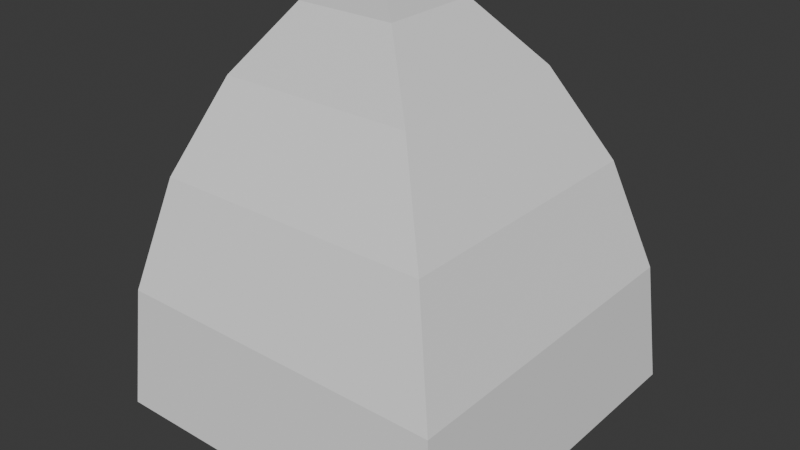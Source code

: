 # Source: FI-025_Observatory_Sharp_Corner_Roof.blend  (saved by Blender 4.2.66; exported with 4.5.12 LTS)
import bpy
from mathutils import Matrix  # noqa: F401  (used for matrix-valued properties, if any)

bpy.ops.wm.read_factory_settings(use_empty=True)
scene = bpy.context.scene
scene.name = 'Scene'

# ---- collections
col_collection = bpy.data.collections.new('Collection'); scene.collection.children.link(col_collection)
col_export = bpy.data.collections.new('Export'); scene.collection.children.link(col_export)

# ---- world
world_world = bpy.data.worlds.new('World'); scene.world = world_world
world_world.use_nodes = True; world_world.node_tree.nodes.clear()
_N = world_world.node_tree.nodes; _L = world_world.node_tree.links
n0 = _N.new('ShaderNodeOutputWorld'); n0.name = 'World Output'; n0.location = (300, 300)
n1 = _N.new('ShaderNodeBackground'); n1.name = 'Background'; n1.location = (10, 300)
n1.inputs[0].default_value = (0.05088, 0.05088, 0.05088, 1.0)
_L.new(n1.outputs[0], n0.inputs[0])
n0.is_active_output = True
world_world.color = (0.05088, 0.05088, 0.05088)
world_world.sun_shadow_jitter_overblur = 0.0

# ---- meshes
me_cube = bpy.data.meshes.new('Cube')
me_cube.from_pydata([(-1.0, -1.0, 7.153e-07), (-1.0, 1.0, 2.0), (1.0, -1.0, 7.153e-07), (1.0, 1.0, 7.153e-07), (-1.0, 0.3433, 1.905), (-1.0, -0.9098, 0.6518), (-1.0, -0.6326, 1.196), (-1.0, -0.2008, 1.628), (-0.3433, 0.3433, 1.905), (0.2008, -0.2008, 1.628), (0.6326, -0.6326, 1.196), (0.9098, -0.9098, 0.6439), (-0.3433, 1.0, 1.905), (0.2008, 1.0, 1.628), (0.6326, 1.0, 1.196), (0.9098, 1.0, 0.6518), (-0.9452, 1.0, 1.995), (-1.0, 0.9452, 1.995), (-0.945, 0.946, 1.99), (-1.0, -0.95, 7.153e-07), (-1.0, 1.0, 1.952), (0.95, -0.95, 7.153e-07), (0.95, 1.0, 7.153e-07), (-1.0, 0.3582, 1.859), (-1.0, -0.864, 0.6439), (-1.0, -0.5936, 1.168), (-1.0, -0.1725, 1.589), (-0.3529, 0.3529, 1.858), (0.1833, -0.1833, 1.586), (0.6073, -0.6073, 1.163), (0.8779, -0.8779, 0.6439), (-0.3582, 1.0, 1.859), (0.1725, 1.0, 1.589), (0.5936, 1.0, 1.168), (0.864, 1.0, 0.6439), (-0.946, 1.0, 1.948), (-1.0, 0.946, 1.948), (-0.9489, 0.9499, 1.952), (-1.0, 1.0, 1.962), (-0.9966, 1.0, 1.952)], [], [(12, 16, 18, 8), (2, 11, 5, 0), (12, 8, 9, 13), (13, 9, 10, 14), (14, 10, 11, 15), (8, 4, 7, 9), (9, 7, 6, 10), (10, 6, 5, 11), (15, 11, 2, 3), (17, 18, 1), (31, 27, 37, 35), (21, 19, 24, 30), (31, 32, 28, 27), (32, 33, 29, 28), (33, 34, 30, 29), (27, 28, 26, 23), (28, 29, 25, 26), (29, 30, 24, 25), (34, 22, 21, 30), (36, 20, 39, 37), (15, 34, 33, 14), (12, 31, 35, 16), (13, 32, 31, 12), (6, 25, 24, 5), (17, 36, 23, 4), (5, 24, 19, 0), (4, 23, 26, 7), (14, 33, 32, 13), (1, 38, 20, 36, 17), (16, 35, 39, 38, 1), (2, 21, 22, 3), (7, 26, 25, 6), (3, 22, 34, 15), (0, 19, 21, 2), (18, 17, 4, 8), (27, 23, 36, 37), (39, 20, 38), (39, 35, 37), (18, 16, 1)])
_uv = me_cube.uv_layers.new(name='UVMap')
_uv.uv.foreach_set('vector', [0.7928, 0.5, 0.8681, 0.5, 0.8681, 0.5068, 0.7928, 0.5822, 0.375, 0.75, 0.5214, 0.7628, 0.5214, 1.0, 0.375, 1.0, 0.7928, 0.5, 0.7928, 0.5822, 0.7286, 0.6464, 0.7286, 0.5, 0.7286, 0.5, 0.7286, 0.6464, 0.625, 0.7009, 0.625, 0.5, 0.625, 0.5, 0.625, 0.7009, 0.5214, 0.7372, 0.5214, 0.5, 0.7928, 0.5822, 0.875, 0.5822, 0.875, 0.6464, 0.7286, 0.6464, 0.7286, 0.6464, 0.875, 0.6464, 0.875, 0.75, 0.6741, 0.75, 0.625, 0.7991, 0.625, 1.0, 0.5214, 1.0, 0.5214, 0.7628, 0.5214, 0.5, 0.5214, 0.7372, 0.375, 0.75, 0.375, 0.5, 0.875, 0.5068, 0.8681, 0.5068, 0.875, 0.5, 0.7928, 0.5, 0.7928, 0.5822, 0.8681, 0.5068, 0.8681, 0.5, 0.375, 0.75, 0.375, 1.0, 0.5214, 1.0, 0.5214, 0.7628, 0.7928, 0.5, 0.7286, 0.5, 0.7286, 0.6464, 0.7928, 0.5822, 0.7286, 0.5, 0.625, 0.5, 0.625, 0.7009, 0.7286, 0.6464, 0.625, 0.5, 0.5214, 0.5, 0.5214, 0.7372, 0.625, 0.7009, 0.7928, 0.5822, 0.7286, 0.6464, 0.875, 0.6464, 0.875, 0.5822, 0.7286, 0.6464, 0.6741, 0.75, 0.875, 0.75, 0.875, 0.6464, 0.625, 0.7991, 0.5214, 0.7628, 0.5214, 1.0, 0.625, 1.0, 0.5214, 0.5, 0.375, 0.5, 0.375, 0.75, 0.5214, 0.7372, 0.875, 0.5068, 0.875, 0.5, 0.8746, 0.5, 0.8681, 0.5068, 0.5214, 0.5, 0.5214, 0.5, 0.625, 0.5, 0.625, 0.5, 0.7928, 0.5, 0.7928, 0.5, 0.8681, 0.5, 0.8681, 0.5, 0.7286, 0.5, 0.7286, 0.5, 0.7928, 0.5, 0.7928, 0.5, 0.625, 1.0, 0.625, 1.0, 0.5214, 1.0, 0.5214, 1.0, 0.875, 0.5068, 0.875, 0.5068, 0.875, 0.5822, 0.875, 0.5822, 0.5214, 1.0, 0.5214, 1.0, 0.375, 1.0, 0.375, 1.0, 0.875, 0.5822, 0.875, 0.5822, 0.875, 0.6464, 0.875, 0.6464, 0.625, 0.5, 0.625, 0.5, 0.7286, 0.5, 0.7286, 0.5, 0.875, 0.5, 0.875, 0.5, 0.875, 0.5, 0.875, 0.5068, 0.875, 0.5068, 0.8681, 0.5, 0.8681, 0.5, 0.8746, 0.5, 0.875, 0.5, 0.875, 0.5, 0.375, 0.75, 0.375, 0.75, 0.375, 0.5, 0.375, 0.5, 0.875, 0.6464, 0.875, 0.6464, 0.875, 0.75, 0.875, 0.75, 0.375, 0.5, 0.375, 0.5, 0.5214, 0.5, 0.5214, 0.5, 0.375, 1.0, 0.375, 1.0, 0.375, 0.75, 0.375, 0.75, 0.8681, 0.5068, 0.875, 0.5068, 0.875, 0.5822, 0.7928, 0.5822, 0.7928, 0.5822, 0.875, 0.5822, 0.875, 0.5068, 0.8681, 0.5068, 0.8746, 0.5, 0.875, 0.5, 0.875, 0.5, 0.8746, 0.5, 0.8681, 0.5, 0.8681, 0.5068, 0.8681, 0.5068, 0.8681, 0.5, 0.875, 0.5])
me_cube.update()

# ---- objects
ob_fi_025_observatory_sharp_corner_roof = bpy.data.objects.new('FI-025-Observatory Sharp Corner Roof', me_cube)

# ---- transforms, parenting, visibility, modifiers, constraints
ob_fi_025_observatory_sharp_corner_roof.location = (0.0, 0.0, 0.0)

# ---- collection membership
col_export.objects.link(ob_fi_025_observatory_sharp_corner_roof)

# ---- scene / render settings (as saved in the file)
scene.frame_start = 1; scene.frame_end = 250; scene.frame_set(1)
scene.render.engine = 'BLENDER_EEVEE_NEXT'
bpy.context.view_layer.update()

# ---- added for rendering (the .blend has no active camera and no usable light): camera, sun
cam_auto = bpy.data.cameras.new('AutoCamera')
cam_auto.lens = 50.0
cam_auto.sensor_width = 36.0
cam_auto.clip_end = 1000.0
ob_auto_camera = bpy.data.objects.new('AutoCamera', cam_auto)
scene.collection.objects.link(ob_auto_camera)
ob_auto_camera.location = (3.20507, -3.84609, 3.56406)
ob_auto_camera.rotation_euler = (1.09748, -7.21219e-08, 0.694738)
scene.camera = ob_auto_camera
light_auto_sun = bpy.data.lights.new('AutoSun', 'SUN')
light_auto_sun.energy = 3.0
light_auto_sun.angle = 0.0523599
ob_auto_sun = bpy.data.objects.new('AutoSun', light_auto_sun)
scene.collection.objects.link(ob_auto_sun)
ob_auto_sun.rotation_euler = (0.872665, 0.174533, 0.523599)
bpy.context.view_layer.update()
